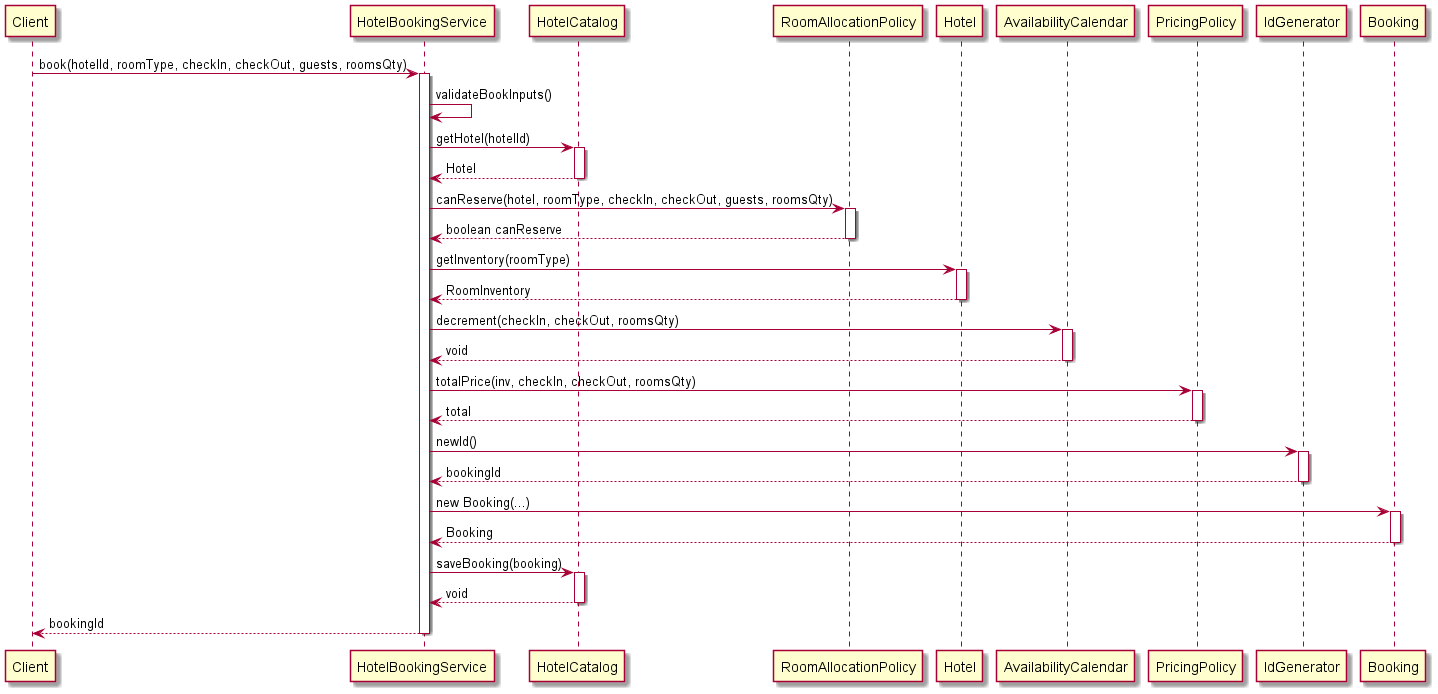

The diagram above was rendered by PlantUML. Its source (embedded in the PNG):
@startuml Book
Client -> HotelBookingService: book(hotelId, roomType, checkIn, checkOut, guests, roomsQty)
activate HotelBookingService

HotelBookingService -> HotelBookingService: validateBookInputs()
HotelBookingService -> HotelCatalog: getHotel(hotelId)
activate HotelCatalog
HotelCatalog --> HotelBookingService: Hotel
deactivate HotelCatalog

HotelBookingService -> RoomAllocationPolicy: canReserve(hotel, roomType, checkIn, checkOut, guests, roomsQty)
activate RoomAllocationPolicy
RoomAllocationPolicy --> HotelBookingService: boolean canReserve
deactivate RoomAllocationPolicy

HotelBookingService -> Hotel: getInventory(roomType)
activate Hotel
Hotel --> HotelBookingService: RoomInventory
deactivate Hotel

HotelBookingService -> AvailabilityCalendar: decrement(checkIn, checkOut, roomsQty)
activate AvailabilityCalendar
AvailabilityCalendar --> HotelBookingService: void
deactivate AvailabilityCalendar

HotelBookingService -> PricingPolicy: totalPrice(inv, checkIn, checkOut, roomsQty)
activate PricingPolicy
PricingPolicy --> HotelBookingService: total
deactivate PricingPolicy

HotelBookingService -> IdGenerator: newId()
activate IdGenerator
IdGenerator --> HotelBookingService: bookingId
deactivate IdGenerator

HotelBookingService -> Booking: new Booking(...)
activate Booking
Booking --> HotelBookingService: Booking
deactivate Booking

HotelBookingService -> HotelCatalog: saveBooking(booking)
activate HotelCatalog
HotelCatalog --> HotelBookingService: void
deactivate HotelCatalog

HotelBookingService --> Client: bookingId
deactivate HotelBookingService
@enduml